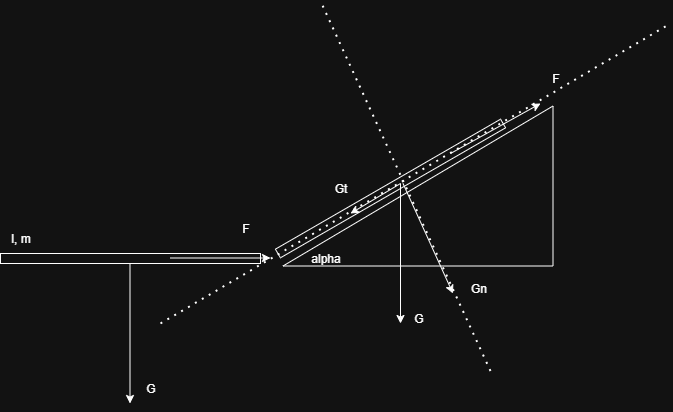

The diagram above was exported from draw.io. Its source (the exported page's mxGraphModel, read from the mxfile embedded in the PNG):
<mxGraphModel dx="1042" dy="626" grid="1" gridSize="10" guides="1" tooltips="1" connect="1" arrows="1" fold="1" page="1" pageScale="1" pageWidth="850" pageHeight="1100" math="0" shadow="0">
  <root>
    <mxCell id="0" />
    <mxCell id="1" parent="0" />
    <mxCell id="3rjKiJaWKq3LbaJptrlZ-1" value="" style="verticalLabelPosition=bottom;verticalAlign=top;html=1;shape=mxgraph.basic.orthogonal_triangle;rotation=-90;" vertex="1" parent="1">
      <mxGeometry x="477.5" y="117.5" width="160" height="270" as="geometry" />
    </mxCell>
    <mxCell id="3rjKiJaWKq3LbaJptrlZ-2" value="" style="verticalLabelPosition=bottom;verticalAlign=top;html=1;shape=mxgraph.basic.rect;fillColor2=none;strokeWidth=1;size=20;indent=5;" vertex="1" parent="1">
      <mxGeometry x="140" y="320" width="260" height="10" as="geometry" />
    </mxCell>
    <mxCell id="3rjKiJaWKq3LbaJptrlZ-3" value="" style="verticalLabelPosition=bottom;verticalAlign=top;html=1;shape=mxgraph.basic.rect;fillColor2=none;strokeWidth=1;size=20;indent=5;rotation=-30;" vertex="1" parent="1">
      <mxGeometry x="400" y="250" width="260" height="10" as="geometry" />
    </mxCell>
    <mxCell id="3rjKiJaWKq3LbaJptrlZ-4" value="l, m" style="text;html=1;align=center;verticalAlign=middle;resizable=0;points=[];autosize=1;strokeColor=none;fillColor=none;" vertex="1" parent="1">
      <mxGeometry x="140" y="290" width="40" height="30" as="geometry" />
    </mxCell>
    <mxCell id="3rjKiJaWKq3LbaJptrlZ-5" value="alpha" style="text;html=1;align=center;verticalAlign=middle;resizable=0;points=[];autosize=1;strokeColor=none;fillColor=none;" vertex="1" parent="1">
      <mxGeometry x="440" y="310" width="50" height="30" as="geometry" />
    </mxCell>
    <mxCell id="3rjKiJaWKq3LbaJptrlZ-6" value="" style="edgeStyle=none;orthogonalLoop=1;jettySize=auto;html=1;rounded=0;" edge="1" parent="1">
      <mxGeometry width="100" relative="1" as="geometry">
        <mxPoint x="269.5" y="330" as="sourcePoint" />
        <mxPoint x="269.5" y="470" as="targetPoint" />
        <Array as="points" />
      </mxGeometry>
    </mxCell>
    <mxCell id="3rjKiJaWKq3LbaJptrlZ-7" value="G" style="text;html=1;align=center;verticalAlign=middle;resizable=0;points=[];autosize=1;strokeColor=none;fillColor=none;" vertex="1" parent="1">
      <mxGeometry x="275" y="440" width="30" height="30" as="geometry" />
    </mxCell>
    <mxCell id="3rjKiJaWKq3LbaJptrlZ-8" value="" style="edgeStyle=none;orthogonalLoop=1;jettySize=auto;html=1;rounded=0;" edge="1" parent="1">
      <mxGeometry width="100" relative="1" as="geometry">
        <mxPoint x="540" y="250" as="sourcePoint" />
        <mxPoint x="540" y="390" as="targetPoint" />
        <Array as="points" />
      </mxGeometry>
    </mxCell>
    <mxCell id="3rjKiJaWKq3LbaJptrlZ-9" value="G" style="text;html=1;align=center;verticalAlign=middle;resizable=0;points=[];autosize=1;strokeColor=none;fillColor=none;" vertex="1" parent="1">
      <mxGeometry x="542.5" y="370" width="30" height="30" as="geometry" />
    </mxCell>
    <mxCell id="3rjKiJaWKq3LbaJptrlZ-10" value="" style="edgeStyle=none;orthogonalLoop=1;jettySize=auto;html=1;rounded=0;" edge="1" parent="1">
      <mxGeometry width="100" relative="1" as="geometry">
        <mxPoint x="310" y="324.5" as="sourcePoint" />
        <mxPoint x="410" y="324.5" as="targetPoint" />
        <Array as="points" />
      </mxGeometry>
    </mxCell>
    <mxCell id="3rjKiJaWKq3LbaJptrlZ-11" value="F" style="text;html=1;align=center;verticalAlign=middle;resizable=0;points=[];autosize=1;strokeColor=none;fillColor=none;" vertex="1" parent="1">
      <mxGeometry x="370" y="280" width="30" height="30" as="geometry" />
    </mxCell>
    <mxCell id="3rjKiJaWKq3LbaJptrlZ-12" value="F" style="text;html=1;align=center;verticalAlign=middle;resizable=0;points=[];autosize=1;strokeColor=none;fillColor=none;" vertex="1" parent="1">
      <mxGeometry x="680" y="130" width="30" height="30" as="geometry" />
    </mxCell>
    <mxCell id="3rjKiJaWKq3LbaJptrlZ-13" value="" style="edgeStyle=none;orthogonalLoop=1;jettySize=auto;html=1;rounded=0;entryX=0;entryY=1.333;entryDx=0;entryDy=0;entryPerimeter=0;" edge="1" parent="1" target="3rjKiJaWKq3LbaJptrlZ-12">
      <mxGeometry width="100" relative="1" as="geometry">
        <mxPoint x="590" y="220" as="sourcePoint" />
        <mxPoint x="700" y="160" as="targetPoint" />
        <Array as="points" />
      </mxGeometry>
    </mxCell>
    <mxCell id="3rjKiJaWKq3LbaJptrlZ-14" value="" style="endArrow=none;dashed=1;html=1;dashPattern=1 3;strokeWidth=2;rounded=0;" edge="1" parent="1">
      <mxGeometry width="50" height="50" relative="1" as="geometry">
        <mxPoint x="630" y="437.5" as="sourcePoint" />
        <mxPoint x="460" y="67.5" as="targetPoint" />
      </mxGeometry>
    </mxCell>
    <mxCell id="3rjKiJaWKq3LbaJptrlZ-15" value="" style="endArrow=none;dashed=1;html=1;dashPattern=1 3;strokeWidth=2;rounded=0;" edge="1" parent="1">
      <mxGeometry width="50" height="50" relative="1" as="geometry">
        <mxPoint x="300" y="390" as="sourcePoint" />
        <mxPoint x="810" y="90" as="targetPoint" />
      </mxGeometry>
    </mxCell>
    <mxCell id="3rjKiJaWKq3LbaJptrlZ-16" value="" style="endArrow=classic;html=1;rounded=0;" edge="1" parent="1">
      <mxGeometry width="50" height="50" relative="1" as="geometry">
        <mxPoint x="542.5" y="250" as="sourcePoint" />
        <mxPoint x="592.5" y="360" as="targetPoint" />
      </mxGeometry>
    </mxCell>
    <mxCell id="3rjKiJaWKq3LbaJptrlZ-17" value="Gn" style="text;html=1;align=center;verticalAlign=middle;resizable=0;points=[];autosize=1;strokeColor=none;fillColor=none;" vertex="1" parent="1">
      <mxGeometry x="597.5" y="340" width="40" height="30" as="geometry" />
    </mxCell>
    <mxCell id="3rjKiJaWKq3LbaJptrlZ-18" value="" style="edgeStyle=none;orthogonalLoop=1;jettySize=auto;html=1;rounded=0;" edge="1" parent="1">
      <mxGeometry width="100" relative="1" as="geometry">
        <mxPoint x="540" y="250" as="sourcePoint" />
        <mxPoint x="490" y="280" as="targetPoint" />
        <Array as="points" />
      </mxGeometry>
    </mxCell>
    <mxCell id="3rjKiJaWKq3LbaJptrlZ-19" value="Gt" style="text;html=1;align=center;verticalAlign=middle;resizable=0;points=[];autosize=1;strokeColor=none;fillColor=none;" vertex="1" parent="1">
      <mxGeometry x="460" y="240" width="40" height="30" as="geometry" />
    </mxCell>
  </root>
</mxGraphModel>